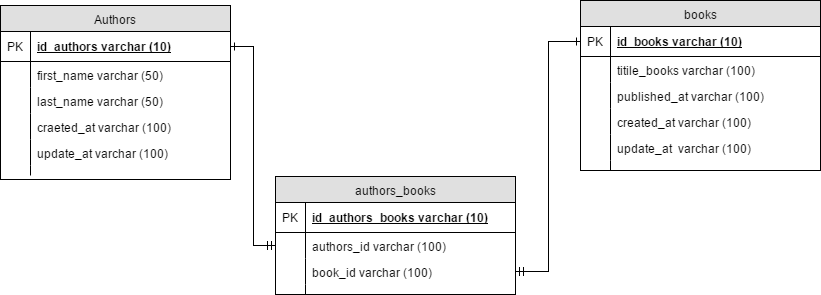

The diagram above was exported from draw.io. Its source (the exported page's mxGraphModel, read from the mxfile embedded in the PNG):
<mxGraphModel dx="872" dy="464" grid="1" gridSize="10" guides="1" tooltips="1" connect="1" arrows="1" fold="1" page="1" pageScale="1" pageWidth="850" pageHeight="1100" background="#ffffff" math="0" shadow="0">
  <root>
    <mxCell id="0" />
    <mxCell id="1" parent="0" />
    <mxCell id="2" value="Authors" style="swimlane;html=1;fontStyle=0;childLayout=stackLayout;horizontal=1;startSize=26;fillColor=#e0e0e0;horizontalStack=0;resizeParent=1;resizeLast=0;collapsible=1;marginBottom=0;swimlaneFillColor=#ffffff;align=center;" vertex="1" parent="1">
      <mxGeometry x="30" y="59" width="230" height="174" as="geometry" />
    </mxCell>
    <mxCell id="3" value="id_authors varchar (10)" style="shape=partialRectangle;top=0;left=0;right=0;bottom=1;html=1;align=left;verticalAlign=middle;fillColor=none;spacingLeft=34;spacingRight=4;whiteSpace=wrap;overflow=hidden;rotatable=0;points=[[0,0.5],[1,0.5]];portConstraint=eastwest;dropTarget=0;fontStyle=5;" vertex="1" parent="2">
      <mxGeometry y="26" width="230" height="30" as="geometry" />
    </mxCell>
    <mxCell id="4" value="PK" style="shape=partialRectangle;top=0;left=0;bottom=0;html=1;fillColor=none;align=left;verticalAlign=middle;spacingLeft=4;spacingRight=4;whiteSpace=wrap;overflow=hidden;rotatable=0;points=[];portConstraint=eastwest;part=1;" vertex="1" connectable="0" parent="3">
      <mxGeometry width="30" height="30" as="geometry" />
    </mxCell>
    <mxCell id="5" value="first_name varchar (50)" style="shape=partialRectangle;top=0;left=0;right=0;bottom=0;html=1;align=left;verticalAlign=top;fillColor=none;spacingLeft=34;spacingRight=4;whiteSpace=wrap;overflow=hidden;rotatable=0;points=[[0,0.5],[1,0.5]];portConstraint=eastwest;dropTarget=0;" vertex="1" parent="2">
      <mxGeometry y="56" width="230" height="26" as="geometry" />
    </mxCell>
    <mxCell id="6" value="" style="shape=partialRectangle;top=0;left=0;bottom=0;html=1;fillColor=none;align=left;verticalAlign=top;spacingLeft=4;spacingRight=4;whiteSpace=wrap;overflow=hidden;rotatable=0;points=[];portConstraint=eastwest;part=1;" vertex="1" connectable="0" parent="5">
      <mxGeometry width="30" height="26" as="geometry" />
    </mxCell>
    <mxCell id="7" value="last_name varchar (50)" style="shape=partialRectangle;top=0;left=0;right=0;bottom=0;html=1;align=left;verticalAlign=top;fillColor=none;spacingLeft=34;spacingRight=4;whiteSpace=wrap;overflow=hidden;rotatable=0;points=[[0,0.5],[1,0.5]];portConstraint=eastwest;dropTarget=0;" vertex="1" parent="2">
      <mxGeometry y="82" width="230" height="26" as="geometry" />
    </mxCell>
    <mxCell id="8" value="" style="shape=partialRectangle;top=0;left=0;bottom=0;html=1;fillColor=none;align=left;verticalAlign=top;spacingLeft=4;spacingRight=4;whiteSpace=wrap;overflow=hidden;rotatable=0;points=[];portConstraint=eastwest;part=1;" vertex="1" connectable="0" parent="7">
      <mxGeometry width="30" height="26" as="geometry" />
    </mxCell>
    <mxCell id="13" value="craeted_at varchar (100)" style="shape=partialRectangle;top=0;left=0;right=0;bottom=0;html=1;align=left;verticalAlign=top;fillColor=none;spacingLeft=34;spacingRight=4;whiteSpace=wrap;overflow=hidden;rotatable=0;points=[[0,0.5],[1,0.5]];portConstraint=eastwest;dropTarget=0;" vertex="1" parent="2">
      <mxGeometry y="108" width="230" height="26" as="geometry" />
    </mxCell>
    <mxCell id="14" value="" style="shape=partialRectangle;top=0;left=0;bottom=0;html=1;fillColor=none;align=left;verticalAlign=top;spacingLeft=4;spacingRight=4;whiteSpace=wrap;overflow=hidden;rotatable=0;points=[];portConstraint=eastwest;part=1;" vertex="1" connectable="0" parent="13">
      <mxGeometry width="30" height="26" as="geometry" />
    </mxCell>
    <mxCell id="9" value="update_at varchar (100)" style="shape=partialRectangle;top=0;left=0;right=0;bottom=0;html=1;align=left;verticalAlign=top;fillColor=none;spacingLeft=34;spacingRight=4;whiteSpace=wrap;overflow=hidden;rotatable=0;points=[[0,0.5],[1,0.5]];portConstraint=eastwest;dropTarget=0;" vertex="1" parent="2">
      <mxGeometry y="134" width="230" height="26" as="geometry" />
    </mxCell>
    <mxCell id="10" value="" style="shape=partialRectangle;top=0;left=0;bottom=0;html=1;fillColor=none;align=left;verticalAlign=top;spacingLeft=4;spacingRight=4;whiteSpace=wrap;overflow=hidden;rotatable=0;points=[];portConstraint=eastwest;part=1;" vertex="1" connectable="0" parent="9">
      <mxGeometry width="30" height="26" as="geometry" />
    </mxCell>
    <mxCell id="11" value="" style="shape=partialRectangle;top=0;left=0;right=0;bottom=0;html=1;align=left;verticalAlign=top;fillColor=none;spacingLeft=34;spacingRight=4;whiteSpace=wrap;overflow=hidden;rotatable=0;points=[[0,0.5],[1,0.5]];portConstraint=eastwest;dropTarget=0;" vertex="1" parent="2">
      <mxGeometry y="160" width="230" height="10" as="geometry" />
    </mxCell>
    <mxCell id="12" value="" style="shape=partialRectangle;top=0;left=0;bottom=0;html=1;fillColor=none;align=left;verticalAlign=top;spacingLeft=4;spacingRight=4;whiteSpace=wrap;overflow=hidden;rotatable=0;points=[];portConstraint=eastwest;part=1;" vertex="1" connectable="0" parent="11">
      <mxGeometry width="30" height="10" as="geometry" />
    </mxCell>
    <mxCell id="17" value="authors_books" style="swimlane;html=1;fontStyle=0;childLayout=stackLayout;horizontal=1;startSize=26;fillColor=#e0e0e0;horizontalStack=0;resizeParent=1;resizeLast=0;collapsible=1;marginBottom=0;swimlaneFillColor=#ffffff;align=center;" vertex="1" parent="1">
      <mxGeometry x="305" y="230" width="240" height="118" as="geometry" />
    </mxCell>
    <mxCell id="18" value="id_authors_books varchar (10)" style="shape=partialRectangle;top=0;left=0;right=0;bottom=1;html=1;align=left;verticalAlign=middle;fillColor=none;spacingLeft=34;spacingRight=4;whiteSpace=wrap;overflow=hidden;rotatable=0;points=[[0,0.5],[1,0.5]];portConstraint=eastwest;dropTarget=0;fontStyle=5;" vertex="1" parent="17">
      <mxGeometry y="26" width="240" height="30" as="geometry" />
    </mxCell>
    <mxCell id="19" value="PK" style="shape=partialRectangle;top=0;left=0;bottom=0;html=1;fillColor=none;align=left;verticalAlign=middle;spacingLeft=4;spacingRight=4;whiteSpace=wrap;overflow=hidden;rotatable=0;points=[];portConstraint=eastwest;part=1;" vertex="1" connectable="0" parent="18">
      <mxGeometry width="30" height="30" as="geometry" />
    </mxCell>
    <mxCell id="20" value="authors_id varchar (100)" style="shape=partialRectangle;top=0;left=0;right=0;bottom=0;html=1;align=left;verticalAlign=top;fillColor=none;spacingLeft=34;spacingRight=4;whiteSpace=wrap;overflow=hidden;rotatable=0;points=[[0,0.5],[1,0.5]];portConstraint=eastwest;dropTarget=0;" vertex="1" parent="17">
      <mxGeometry y="56" width="240" height="26" as="geometry" />
    </mxCell>
    <mxCell id="21" value="" style="shape=partialRectangle;top=0;left=0;bottom=0;html=1;fillColor=none;align=left;verticalAlign=top;spacingLeft=4;spacingRight=4;whiteSpace=wrap;overflow=hidden;rotatable=0;points=[];portConstraint=eastwest;part=1;" vertex="1" connectable="0" parent="20">
      <mxGeometry width="30" height="26" as="geometry" />
    </mxCell>
    <mxCell id="22" value="book_id varchar (100)" style="shape=partialRectangle;top=0;left=0;right=0;bottom=0;html=1;align=left;verticalAlign=top;fillColor=none;spacingLeft=34;spacingRight=4;whiteSpace=wrap;overflow=hidden;rotatable=0;points=[[0,0.5],[1,0.5]];portConstraint=eastwest;dropTarget=0;" vertex="1" parent="17">
      <mxGeometry y="82" width="240" height="26" as="geometry" />
    </mxCell>
    <mxCell id="23" value="" style="shape=partialRectangle;top=0;left=0;bottom=0;html=1;fillColor=none;align=left;verticalAlign=top;spacingLeft=4;spacingRight=4;whiteSpace=wrap;overflow=hidden;rotatable=0;points=[];portConstraint=eastwest;part=1;" vertex="1" connectable="0" parent="22">
      <mxGeometry width="30" height="26" as="geometry" />
    </mxCell>
    <mxCell id="26" value="" style="shape=partialRectangle;top=0;left=0;right=0;bottom=0;html=1;align=left;verticalAlign=top;fillColor=none;spacingLeft=34;spacingRight=4;whiteSpace=wrap;overflow=hidden;rotatable=0;points=[[0,0.5],[1,0.5]];portConstraint=eastwest;dropTarget=0;" vertex="1" parent="17">
      <mxGeometry y="108" width="240" height="10" as="geometry" />
    </mxCell>
    <mxCell id="27" value="" style="shape=partialRectangle;top=0;left=0;bottom=0;html=1;fillColor=none;align=left;verticalAlign=top;spacingLeft=4;spacingRight=4;whiteSpace=wrap;overflow=hidden;rotatable=0;points=[];portConstraint=eastwest;part=1;" vertex="1" connectable="0" parent="26">
      <mxGeometry width="30" height="10" as="geometry" />
    </mxCell>
    <mxCell id="28" value="books" style="swimlane;html=1;fontStyle=0;childLayout=stackLayout;horizontal=1;startSize=26;fillColor=#e0e0e0;horizontalStack=0;resizeParent=1;resizeLast=0;collapsible=1;marginBottom=0;swimlaneFillColor=#ffffff;align=center;" vertex="1" parent="1">
      <mxGeometry x="610" y="54" width="240" height="170" as="geometry" />
    </mxCell>
    <mxCell id="29" value="id_books varchar (10)" style="shape=partialRectangle;top=0;left=0;right=0;bottom=1;html=1;align=left;verticalAlign=middle;fillColor=none;spacingLeft=34;spacingRight=4;whiteSpace=wrap;overflow=hidden;rotatable=0;points=[[0,0.5],[1,0.5]];portConstraint=eastwest;dropTarget=0;fontStyle=5;" vertex="1" parent="28">
      <mxGeometry y="26" width="240" height="30" as="geometry" />
    </mxCell>
    <mxCell id="30" value="PK" style="shape=partialRectangle;top=0;left=0;bottom=0;html=1;fillColor=none;align=left;verticalAlign=middle;spacingLeft=4;spacingRight=4;whiteSpace=wrap;overflow=hidden;rotatable=0;points=[];portConstraint=eastwest;part=1;" vertex="1" connectable="0" parent="29">
      <mxGeometry width="30" height="30" as="geometry" />
    </mxCell>
    <mxCell id="31" value="titile_books varchar (100)" style="shape=partialRectangle;top=0;left=0;right=0;bottom=0;html=1;align=left;verticalAlign=top;fillColor=none;spacingLeft=34;spacingRight=4;whiteSpace=wrap;overflow=hidden;rotatable=0;points=[[0,0.5],[1,0.5]];portConstraint=eastwest;dropTarget=0;" vertex="1" parent="28">
      <mxGeometry y="56" width="240" height="26" as="geometry" />
    </mxCell>
    <mxCell id="32" value="" style="shape=partialRectangle;top=0;left=0;bottom=0;html=1;fillColor=none;align=left;verticalAlign=top;spacingLeft=4;spacingRight=4;whiteSpace=wrap;overflow=hidden;rotatable=0;points=[];portConstraint=eastwest;part=1;" vertex="1" connectable="0" parent="31">
      <mxGeometry width="30" height="26" as="geometry" />
    </mxCell>
    <mxCell id="33" value="published_at varchar (100)" style="shape=partialRectangle;top=0;left=0;right=0;bottom=0;html=1;align=left;verticalAlign=top;fillColor=none;spacingLeft=34;spacingRight=4;whiteSpace=wrap;overflow=hidden;rotatable=0;points=[[0,0.5],[1,0.5]];portConstraint=eastwest;dropTarget=0;" vertex="1" parent="28">
      <mxGeometry y="82" width="240" height="26" as="geometry" />
    </mxCell>
    <mxCell id="34" value="" style="shape=partialRectangle;top=0;left=0;bottom=0;html=1;fillColor=none;align=left;verticalAlign=top;spacingLeft=4;spacingRight=4;whiteSpace=wrap;overflow=hidden;rotatable=0;points=[];portConstraint=eastwest;part=1;" vertex="1" connectable="0" parent="33">
      <mxGeometry width="30" height="26" as="geometry" />
    </mxCell>
    <mxCell id="35" value="created_at varchar (100)" style="shape=partialRectangle;top=0;left=0;right=0;bottom=0;html=1;align=left;verticalAlign=top;fillColor=none;spacingLeft=34;spacingRight=4;whiteSpace=wrap;overflow=hidden;rotatable=0;points=[[0,0.5],[1,0.5]];portConstraint=eastwest;dropTarget=0;" vertex="1" parent="28">
      <mxGeometry y="108" width="240" height="26" as="geometry" />
    </mxCell>
    <mxCell id="36" value="" style="shape=partialRectangle;top=0;left=0;bottom=0;html=1;fillColor=none;align=left;verticalAlign=top;spacingLeft=4;spacingRight=4;whiteSpace=wrap;overflow=hidden;rotatable=0;points=[];portConstraint=eastwest;part=1;" vertex="1" connectable="0" parent="35">
      <mxGeometry width="30" height="26" as="geometry" />
    </mxCell>
    <mxCell id="39" value="update_at &amp;nbsp;varchar (100)" style="shape=partialRectangle;top=0;left=0;right=0;bottom=0;html=1;align=left;verticalAlign=top;fillColor=none;spacingLeft=34;spacingRight=4;whiteSpace=wrap;overflow=hidden;rotatable=0;points=[[0,0.5],[1,0.5]];portConstraint=eastwest;dropTarget=0;" vertex="1" parent="28">
      <mxGeometry y="134" width="240" height="26" as="geometry" />
    </mxCell>
    <mxCell id="40" value="" style="shape=partialRectangle;top=0;left=0;bottom=0;html=1;fillColor=none;align=left;verticalAlign=top;spacingLeft=4;spacingRight=4;whiteSpace=wrap;overflow=hidden;rotatable=0;points=[];portConstraint=eastwest;part=1;" vertex="1" connectable="0" parent="39">
      <mxGeometry width="30" height="26" as="geometry" />
    </mxCell>
    <mxCell id="37" value="" style="shape=partialRectangle;top=0;left=0;right=0;bottom=0;html=1;align=left;verticalAlign=top;fillColor=none;spacingLeft=34;spacingRight=4;whiteSpace=wrap;overflow=hidden;rotatable=0;points=[[0,0.5],[1,0.5]];portConstraint=eastwest;dropTarget=0;" vertex="1" parent="28">
      <mxGeometry y="160" width="240" height="10" as="geometry" />
    </mxCell>
    <mxCell id="38" value="" style="shape=partialRectangle;top=0;left=0;bottom=0;html=1;fillColor=none;align=left;verticalAlign=top;spacingLeft=4;spacingRight=4;whiteSpace=wrap;overflow=hidden;rotatable=0;points=[];portConstraint=eastwest;part=1;" vertex="1" connectable="0" parent="37">
      <mxGeometry width="30" height="10" as="geometry" />
    </mxCell>
    <mxCell id="41" style="edgeStyle=orthogonalEdgeStyle;rounded=0;html=1;exitX=0;exitY=0.5;entryX=1;entryY=0.5;startArrow=ERmandOne;startFill=0;endArrow=ERone;endFill=0;jettySize=auto;orthogonalLoop=1;" edge="1" parent="1" source="20" target="3">
      <mxGeometry relative="1" as="geometry" />
    </mxCell>
    <mxCell id="42" style="edgeStyle=orthogonalEdgeStyle;rounded=0;html=1;exitX=1;exitY=0.5;entryX=0;entryY=0.5;startArrow=ERmandOne;startFill=0;endArrow=ERone;endFill=0;jettySize=auto;orthogonalLoop=1;" edge="1" parent="1" source="22" target="29">
      <mxGeometry relative="1" as="geometry" />
    </mxCell>
  </root>
</mxGraphModel>